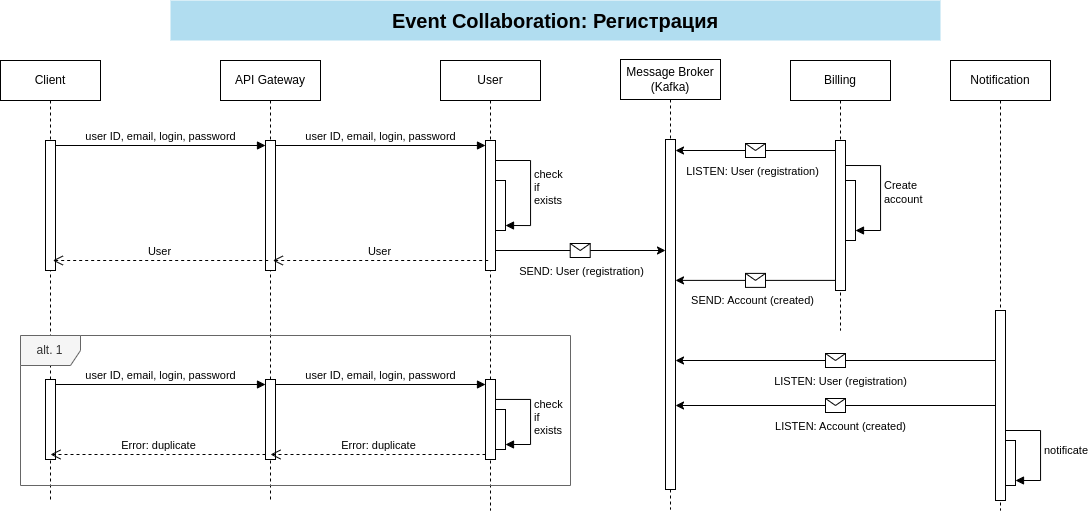

The diagram above was exported from draw.io. Its source (the exported page's mxGraphModel, read from the mxfile embedded in the PNG):
<mxGraphModel dx="1245" dy="780" grid="1" gridSize="10" guides="1" tooltips="1" connect="1" arrows="1" fold="1" page="1" pageScale="1" pageWidth="1169" pageHeight="827" math="0" shadow="0">
  <root>
    <mxCell id="0" />
    <mxCell id="1" parent="0" />
    <mxCell id="9y_bZ9R_-W0dG2h0u1UG-1" value="Client" style="shape=umlLifeline;perimeter=lifelinePerimeter;whiteSpace=wrap;html=1;container=1;dropTarget=0;collapsible=0;recursiveResize=0;outlineConnect=0;portConstraint=eastwest;newEdgeStyle={&quot;edgeStyle&quot;:&quot;elbowEdgeStyle&quot;,&quot;elbow&quot;:&quot;vertical&quot;,&quot;curved&quot;:0,&quot;rounded&quot;:0};" parent="1" vertex="1">
      <mxGeometry x="200" y="190" width="100" height="440" as="geometry" />
    </mxCell>
    <mxCell id="9y_bZ9R_-W0dG2h0u1UG-7" value="" style="html=1;points=[[0,0,0,0,5],[0,1,0,0,-5],[1,0,0,0,5],[1,1,0,0,-5]];perimeter=orthogonalPerimeter;outlineConnect=0;targetShapes=umlLifeline;portConstraint=eastwest;newEdgeStyle={&quot;curved&quot;:0,&quot;rounded&quot;:0};" parent="9y_bZ9R_-W0dG2h0u1UG-1" vertex="1">
      <mxGeometry x="45" y="80" width="10" height="130" as="geometry" />
    </mxCell>
    <mxCell id="9y_bZ9R_-W0dG2h0u1UG-2" value="API Gateway" style="shape=umlLifeline;perimeter=lifelinePerimeter;whiteSpace=wrap;html=1;container=1;dropTarget=0;collapsible=0;recursiveResize=0;outlineConnect=0;portConstraint=eastwest;newEdgeStyle={&quot;edgeStyle&quot;:&quot;elbowEdgeStyle&quot;,&quot;elbow&quot;:&quot;vertical&quot;,&quot;curved&quot;:0,&quot;rounded&quot;:0};" parent="1" vertex="1">
      <mxGeometry x="420" y="190" width="100" height="440" as="geometry" />
    </mxCell>
    <mxCell id="9y_bZ9R_-W0dG2h0u1UG-8" value="" style="html=1;points=[[0,0,0,0,5],[0,1,0,0,-5],[1,0,0,0,5],[1,1,0,0,-5]];perimeter=orthogonalPerimeter;outlineConnect=0;targetShapes=umlLifeline;portConstraint=eastwest;newEdgeStyle={&quot;curved&quot;:0,&quot;rounded&quot;:0};" parent="9y_bZ9R_-W0dG2h0u1UG-2" vertex="1">
      <mxGeometry x="45" y="80" width="10" height="130" as="geometry" />
    </mxCell>
    <mxCell id="9y_bZ9R_-W0dG2h0u1UG-3" value="User" style="shape=umlLifeline;perimeter=lifelinePerimeter;whiteSpace=wrap;html=1;container=1;dropTarget=0;collapsible=0;recursiveResize=0;outlineConnect=0;portConstraint=eastwest;newEdgeStyle={&quot;edgeStyle&quot;:&quot;elbowEdgeStyle&quot;,&quot;elbow&quot;:&quot;vertical&quot;,&quot;curved&quot;:0,&quot;rounded&quot;:0};" parent="1" vertex="1">
      <mxGeometry x="640" y="190" width="100" height="450" as="geometry" />
    </mxCell>
    <mxCell id="9y_bZ9R_-W0dG2h0u1UG-12" value="" style="html=1;points=[[0,0,0,0,5],[0,1,0,0,-5],[1,0,0,0,5],[1,1,0,0,-5]];perimeter=orthogonalPerimeter;outlineConnect=0;targetShapes=umlLifeline;portConstraint=eastwest;newEdgeStyle={&quot;curved&quot;:0,&quot;rounded&quot;:0};" parent="9y_bZ9R_-W0dG2h0u1UG-3" vertex="1">
      <mxGeometry x="45" y="80" width="10" height="130" as="geometry" />
    </mxCell>
    <mxCell id="9y_bZ9R_-W0dG2h0u1UG-16" value="" style="html=1;points=[[0,0,0,0,5],[0,1,0,0,-5],[1,0,0,0,5],[1,1,0,0,-5]];perimeter=orthogonalPerimeter;outlineConnect=0;targetShapes=umlLifeline;portConstraint=eastwest;newEdgeStyle={&quot;curved&quot;:0,&quot;rounded&quot;:0};" parent="9y_bZ9R_-W0dG2h0u1UG-3" vertex="1">
      <mxGeometry x="55" y="120" width="10" height="50" as="geometry" />
    </mxCell>
    <mxCell id="9y_bZ9R_-W0dG2h0u1UG-17" value="check&lt;div&gt;if&lt;/div&gt;&lt;div&gt;exists&lt;/div&gt;" style="html=1;align=left;spacingLeft=2;endArrow=block;rounded=0;edgeStyle=orthogonalEdgeStyle;curved=0;rounded=0;entryX=1;entryY=1;entryDx=0;entryDy=-5;entryPerimeter=0;" parent="9y_bZ9R_-W0dG2h0u1UG-3" source="9y_bZ9R_-W0dG2h0u1UG-12" target="9y_bZ9R_-W0dG2h0u1UG-16" edge="1">
      <mxGeometry relative="1" as="geometry">
        <mxPoint x="60" y="80.02999999999997" as="sourcePoint" />
        <Array as="points">
          <mxPoint x="90" y="100" />
          <mxPoint x="90" y="165" />
        </Array>
      </mxGeometry>
    </mxCell>
    <mxCell id="9y_bZ9R_-W0dG2h0u1UG-9" value="user ID, email, login, password" style="html=1;verticalAlign=bottom;endArrow=block;curved=0;rounded=0;entryX=0;entryY=0;entryDx=0;entryDy=5;exitX=1;exitY=0;exitDx=0;exitDy=5;exitPerimeter=0;" parent="1" source="9y_bZ9R_-W0dG2h0u1UG-7" target="9y_bZ9R_-W0dG2h0u1UG-8" edge="1">
      <mxGeometry relative="1" as="geometry">
        <mxPoint x="390" y="275" as="sourcePoint" />
      </mxGeometry>
    </mxCell>
    <mxCell id="9y_bZ9R_-W0dG2h0u1UG-13" value="user ID, email, login, password" style="html=1;verticalAlign=bottom;endArrow=block;curved=0;rounded=0;entryX=0;entryY=0;entryDx=0;entryDy=5;" parent="1" source="9y_bZ9R_-W0dG2h0u1UG-8" target="9y_bZ9R_-W0dG2h0u1UG-12" edge="1">
      <mxGeometry relative="1" as="geometry">
        <mxPoint x="620" y="275" as="sourcePoint" />
      </mxGeometry>
    </mxCell>
    <mxCell id="9y_bZ9R_-W0dG2h0u1UG-26" value="" style="html=1;points=[[0,0,0,0,5],[0,1,0,0,-5],[1,0,0,0,5],[1,1,0,0,-5]];perimeter=orthogonalPerimeter;outlineConnect=0;targetShapes=umlLifeline;portConstraint=eastwest;newEdgeStyle={&quot;curved&quot;:0,&quot;rounded&quot;:0};" parent="1" vertex="1">
      <mxGeometry x="245" y="509" width="10" height="80" as="geometry" />
    </mxCell>
    <mxCell id="9y_bZ9R_-W0dG2h0u1UG-23" value="" style="html=1;points=[[0,0,0,0,5],[0,1,0,0,-5],[1,0,0,0,5],[1,1,0,0,-5]];perimeter=orthogonalPerimeter;outlineConnect=0;targetShapes=umlLifeline;portConstraint=eastwest;newEdgeStyle={&quot;curved&quot;:0,&quot;rounded&quot;:0};" parent="1" vertex="1">
      <mxGeometry x="465" y="509" width="10" height="80" as="geometry" />
    </mxCell>
    <mxCell id="9y_bZ9R_-W0dG2h0u1UG-24" value="user ID, email, login, password" style="html=1;verticalAlign=bottom;endArrow=block;curved=0;rounded=0;entryX=0;entryY=0;entryDx=0;entryDy=5;exitX=1;exitY=0;exitDx=0;exitDy=5;exitPerimeter=0;" parent="1" target="9y_bZ9R_-W0dG2h0u1UG-23" edge="1">
      <mxGeometry relative="1" as="geometry">
        <mxPoint x="255" y="514" as="sourcePoint" />
      </mxGeometry>
    </mxCell>
    <mxCell id="9y_bZ9R_-W0dG2h0u1UG-25" value="Error: duplicate" style="html=1;verticalAlign=bottom;endArrow=open;dashed=1;endSize=8;curved=0;rounded=0;exitX=0;exitY=1;exitDx=0;exitDy=-5;" parent="1" source="9y_bZ9R_-W0dG2h0u1UG-23" edge="1">
      <mxGeometry relative="1" as="geometry">
        <mxPoint x="250" y="584" as="targetPoint" />
      </mxGeometry>
    </mxCell>
    <mxCell id="9y_bZ9R_-W0dG2h0u1UG-18" value="" style="html=1;points=[[0,0,0,0,5],[0,1,0,0,-5],[1,0,0,0,5],[1,1,0,0,-5]];perimeter=orthogonalPerimeter;outlineConnect=0;targetShapes=umlLifeline;portConstraint=eastwest;newEdgeStyle={&quot;curved&quot;:0,&quot;rounded&quot;:0};" parent="1" vertex="1">
      <mxGeometry x="685" y="509" width="10" height="80" as="geometry" />
    </mxCell>
    <mxCell id="9y_bZ9R_-W0dG2h0u1UG-19" value="" style="html=1;points=[[0,0,0,0,5],[0,1,0,0,-5],[1,0,0,0,5],[1,1,0,0,-5]];perimeter=orthogonalPerimeter;outlineConnect=0;targetShapes=umlLifeline;portConstraint=eastwest;newEdgeStyle={&quot;curved&quot;:0,&quot;rounded&quot;:0};" parent="1" vertex="1">
      <mxGeometry x="695" y="539" width="10" height="40" as="geometry" />
    </mxCell>
    <mxCell id="9y_bZ9R_-W0dG2h0u1UG-20" value="check&lt;div&gt;if&lt;/div&gt;&lt;div&gt;exists&lt;/div&gt;" style="html=1;align=left;spacingLeft=2;endArrow=block;rounded=0;edgeStyle=orthogonalEdgeStyle;curved=0;rounded=0;entryX=1;entryY=1;entryDx=0;entryDy=-5;entryPerimeter=0;" parent="1" source="9y_bZ9R_-W0dG2h0u1UG-18" target="9y_bZ9R_-W0dG2h0u1UG-19" edge="1">
      <mxGeometry relative="1" as="geometry">
        <mxPoint x="700" y="509.03" as="sourcePoint" />
        <Array as="points">
          <mxPoint x="730" y="529" />
          <mxPoint x="730" y="574" />
        </Array>
      </mxGeometry>
    </mxCell>
    <mxCell id="9y_bZ9R_-W0dG2h0u1UG-21" value="user ID, email, login, password" style="html=1;verticalAlign=bottom;endArrow=block;curved=0;rounded=0;entryX=0;entryY=0;entryDx=0;entryDy=5;" parent="1" target="9y_bZ9R_-W0dG2h0u1UG-18" edge="1">
      <mxGeometry relative="1" as="geometry">
        <mxPoint x="475" y="514" as="sourcePoint" />
      </mxGeometry>
    </mxCell>
    <mxCell id="9y_bZ9R_-W0dG2h0u1UG-22" value="Error: duplicate" style="html=1;verticalAlign=bottom;endArrow=open;dashed=1;endSize=8;curved=0;rounded=0;exitX=0;exitY=1;exitDx=0;exitDy=-5;" parent="1" source="9y_bZ9R_-W0dG2h0u1UG-18" edge="1">
      <mxGeometry relative="1" as="geometry">
        <mxPoint x="470" y="584" as="targetPoint" />
      </mxGeometry>
    </mxCell>
    <mxCell id="9y_bZ9R_-W0dG2h0u1UG-15" value="alt. 1" style="shape=umlFrame;whiteSpace=wrap;html=1;pointerEvents=0;fillColor=#f5f5f5;fontColor=#333333;strokeColor=#666666;" parent="1" vertex="1">
      <mxGeometry x="220" y="465" width="550" height="150" as="geometry" />
    </mxCell>
    <mxCell id="9y_bZ9R_-W0dG2h0u1UG-14" value="User" style="html=1;verticalAlign=bottom;endArrow=open;dashed=1;endSize=8;curved=0;rounded=0;exitX=0;exitY=1;exitDx=0;exitDy=-5;" parent="1" edge="1">
      <mxGeometry relative="1" as="geometry">
        <mxPoint x="472.33666666666653" y="390" as="targetPoint" />
        <mxPoint x="687.67" y="390" as="sourcePoint" />
      </mxGeometry>
    </mxCell>
    <mxCell id="9y_bZ9R_-W0dG2h0u1UG-10" value="User" style="html=1;verticalAlign=bottom;endArrow=open;dashed=1;endSize=8;curved=0;rounded=0;exitX=0;exitY=1;exitDx=0;exitDy=-5;" parent="1" edge="1">
      <mxGeometry relative="1" as="geometry">
        <mxPoint x="252.3366666666665" y="390" as="targetPoint" />
        <mxPoint x="467.67" y="390" as="sourcePoint" />
      </mxGeometry>
    </mxCell>
    <mxCell id="ohjz3Hh2sGbxHgRB7Rgv-1" value="Event Collaboration: Регистрация" style="text;html=1;fillColor=#b1ddf0;align=center;verticalAlign=middle;whiteSpace=wrap;rounded=0;fontStyle=1;fontSize=20;strokeColor=none;" parent="1" vertex="1">
      <mxGeometry x="370" y="130" width="770" height="40" as="geometry" />
    </mxCell>
    <mxCell id="QP43bM4NRdmWbUboahpi-1" value="Billing" style="shape=umlLifeline;perimeter=lifelinePerimeter;whiteSpace=wrap;html=1;container=1;dropTarget=0;collapsible=0;recursiveResize=0;outlineConnect=0;portConstraint=eastwest;newEdgeStyle={&quot;edgeStyle&quot;:&quot;elbowEdgeStyle&quot;,&quot;elbow&quot;:&quot;vertical&quot;,&quot;curved&quot;:0,&quot;rounded&quot;:0};" vertex="1" parent="1">
      <mxGeometry x="990" y="190" width="100" height="270" as="geometry" />
    </mxCell>
    <mxCell id="QP43bM4NRdmWbUboahpi-2" value="" style="html=1;points=[[0,0,0,0,5],[0,1,0,0,-5],[1,0,0,0,5],[1,1,0,0,-5]];perimeter=orthogonalPerimeter;outlineConnect=0;targetShapes=umlLifeline;portConstraint=eastwest;newEdgeStyle={&quot;curved&quot;:0,&quot;rounded&quot;:0};" vertex="1" parent="QP43bM4NRdmWbUboahpi-1">
      <mxGeometry x="45" y="80" width="10" height="150" as="geometry" />
    </mxCell>
    <mxCell id="QP43bM4NRdmWbUboahpi-3" value="" style="html=1;points=[[0,0,0,0,5],[0,1,0,0,-5],[1,0,0,0,5],[1,1,0,0,-5]];perimeter=orthogonalPerimeter;outlineConnect=0;targetShapes=umlLifeline;portConstraint=eastwest;newEdgeStyle={&quot;curved&quot;:0,&quot;rounded&quot;:0};" vertex="1" parent="QP43bM4NRdmWbUboahpi-1">
      <mxGeometry x="55" y="120" width="10" height="60" as="geometry" />
    </mxCell>
    <mxCell id="QP43bM4NRdmWbUboahpi-4" value="Create&lt;div&gt;account&lt;/div&gt;" style="html=1;align=left;spacingLeft=2;endArrow=block;rounded=0;edgeStyle=orthogonalEdgeStyle;curved=0;rounded=0;entryX=1;entryY=1;entryDx=0;entryDy=-5;entryPerimeter=0;" edge="1" parent="QP43bM4NRdmWbUboahpi-1">
      <mxGeometry relative="1" as="geometry">
        <mxPoint x="55" y="104.99999999999989" as="sourcePoint" />
        <Array as="points">
          <mxPoint x="90" y="105" />
          <mxPoint x="90" y="170" />
        </Array>
        <mxPoint x="65" y="170" as="targetPoint" />
      </mxGeometry>
    </mxCell>
    <mxCell id="QP43bM4NRdmWbUboahpi-5" value="&lt;div&gt;Message Broker&lt;/div&gt;(Kafka)" style="shape=umlLifeline;perimeter=lifelinePerimeter;whiteSpace=wrap;html=1;container=1;dropTarget=0;collapsible=0;recursiveResize=0;outlineConnect=0;portConstraint=eastwest;newEdgeStyle={&quot;edgeStyle&quot;:&quot;elbowEdgeStyle&quot;,&quot;elbow&quot;:&quot;vertical&quot;,&quot;curved&quot;:0,&quot;rounded&quot;:0};" vertex="1" parent="1">
      <mxGeometry x="820" y="189" width="100" height="450" as="geometry" />
    </mxCell>
    <mxCell id="QP43bM4NRdmWbUboahpi-6" value="" style="html=1;points=[[0,0,0,0,5],[0,1,0,0,-5],[1,0,0,0,5],[1,1,0,0,-5]];perimeter=orthogonalPerimeter;outlineConnect=0;targetShapes=umlLifeline;portConstraint=eastwest;newEdgeStyle={&quot;curved&quot;:0,&quot;rounded&quot;:0};" vertex="1" parent="QP43bM4NRdmWbUboahpi-5">
      <mxGeometry x="45" y="80" width="10" height="350" as="geometry" />
    </mxCell>
    <mxCell id="fTAtkuLfx3vOPNYk9AY7-1" value="" style="endArrow=classic;html=1;rounded=0;" edge="1" parent="1">
      <mxGeometry relative="1" as="geometry">
        <mxPoint x="1035" y="409.89" as="sourcePoint" />
        <mxPoint x="875" y="409.89" as="targetPoint" />
      </mxGeometry>
    </mxCell>
    <mxCell id="fTAtkuLfx3vOPNYk9AY7-2" value="" style="shape=message;html=1;outlineConnect=0;" vertex="1" parent="fTAtkuLfx3vOPNYk9AY7-1">
      <mxGeometry width="20" height="14" relative="1" as="geometry">
        <mxPoint x="-10" y="-7" as="offset" />
      </mxGeometry>
    </mxCell>
    <mxCell id="fTAtkuLfx3vOPNYk9AY7-3" value="SEND: Account (created)" style="edgeLabel;html=1;align=center;verticalAlign=middle;resizable=0;points=[];" vertex="1" connectable="0" parent="fTAtkuLfx3vOPNYk9AY7-1">
      <mxGeometry x="-0.68" y="-3" relative="1" as="geometry">
        <mxPoint x="-58" y="23" as="offset" />
      </mxGeometry>
    </mxCell>
    <mxCell id="fTAtkuLfx3vOPNYk9AY7-4" value="" style="endArrow=classic;html=1;rounded=0;" edge="1" parent="1">
      <mxGeometry relative="1" as="geometry">
        <mxPoint x="1035" y="280" as="sourcePoint" />
        <mxPoint x="875" y="280" as="targetPoint" />
      </mxGeometry>
    </mxCell>
    <mxCell id="fTAtkuLfx3vOPNYk9AY7-5" value="" style="shape=message;html=1;outlineConnect=0;" vertex="1" parent="fTAtkuLfx3vOPNYk9AY7-4">
      <mxGeometry width="20" height="14" relative="1" as="geometry">
        <mxPoint x="-10" y="-7" as="offset" />
      </mxGeometry>
    </mxCell>
    <mxCell id="fTAtkuLfx3vOPNYk9AY7-6" value="LISTEN: User (registration)" style="edgeLabel;html=1;align=center;verticalAlign=middle;resizable=0;points=[];" vertex="1" connectable="0" parent="fTAtkuLfx3vOPNYk9AY7-4">
      <mxGeometry x="-0.68" y="-3" relative="1" as="geometry">
        <mxPoint x="-58" y="23" as="offset" />
      </mxGeometry>
    </mxCell>
    <mxCell id="fTAtkuLfx3vOPNYk9AY7-7" value="" style="endArrow=classic;html=1;rounded=0;" edge="1" parent="1">
      <mxGeometry relative="1" as="geometry">
        <mxPoint x="695" y="380" as="sourcePoint" />
        <mxPoint x="865" y="380" as="targetPoint" />
      </mxGeometry>
    </mxCell>
    <mxCell id="fTAtkuLfx3vOPNYk9AY7-8" value="" style="shape=message;html=1;outlineConnect=0;" vertex="1" parent="fTAtkuLfx3vOPNYk9AY7-7">
      <mxGeometry width="20" height="14" relative="1" as="geometry">
        <mxPoint x="-10" y="-7" as="offset" />
      </mxGeometry>
    </mxCell>
    <mxCell id="fTAtkuLfx3vOPNYk9AY7-9" value="SEND: User (registration)" style="edgeLabel;html=1;align=center;verticalAlign=middle;resizable=0;points=[];" vertex="1" connectable="0" parent="fTAtkuLfx3vOPNYk9AY7-7">
      <mxGeometry x="-0.68" y="-3" relative="1" as="geometry">
        <mxPoint x="58" y="17" as="offset" />
      </mxGeometry>
    </mxCell>
    <mxCell id="5r9NkOE3vOnmk5vGflWP-1" value="Notification" style="shape=umlLifeline;perimeter=lifelinePerimeter;whiteSpace=wrap;html=1;container=1;dropTarget=0;collapsible=0;recursiveResize=0;outlineConnect=0;portConstraint=eastwest;newEdgeStyle={&quot;edgeStyle&quot;:&quot;elbowEdgeStyle&quot;,&quot;elbow&quot;:&quot;vertical&quot;,&quot;curved&quot;:0,&quot;rounded&quot;:0};" vertex="1" parent="1">
      <mxGeometry x="1150" y="190" width="100" height="450" as="geometry" />
    </mxCell>
    <mxCell id="5r9NkOE3vOnmk5vGflWP-2" value="" style="html=1;points=[[0,0,0,0,5],[0,1,0,0,-5],[1,0,0,0,5],[1,1,0,0,-5]];perimeter=orthogonalPerimeter;outlineConnect=0;targetShapes=umlLifeline;portConstraint=eastwest;newEdgeStyle={&quot;curved&quot;:0,&quot;rounded&quot;:0};" vertex="1" parent="5r9NkOE3vOnmk5vGflWP-1">
      <mxGeometry x="45" y="250" width="10" height="190" as="geometry" />
    </mxCell>
    <mxCell id="5r9NkOE3vOnmk5vGflWP-3" value="" style="html=1;points=[[0,0,0,0,5],[0,1,0,0,-5],[1,0,0,0,5],[1,1,0,0,-5]];perimeter=orthogonalPerimeter;outlineConnect=0;targetShapes=umlLifeline;portConstraint=eastwest;newEdgeStyle={&quot;curved&quot;:0,&quot;rounded&quot;:0};" vertex="1" parent="5r9NkOE3vOnmk5vGflWP-1">
      <mxGeometry x="55" y="380" width="10" height="45" as="geometry" />
    </mxCell>
    <mxCell id="5r9NkOE3vOnmk5vGflWP-4" value="notificate" style="html=1;align=left;spacingLeft=2;endArrow=block;rounded=0;edgeStyle=orthogonalEdgeStyle;curved=0;rounded=0;entryX=1;entryY=1;entryDx=0;entryDy=-5;entryPerimeter=0;" edge="1" parent="5r9NkOE3vOnmk5vGflWP-1" target="5r9NkOE3vOnmk5vGflWP-3">
      <mxGeometry relative="1" as="geometry">
        <mxPoint x="55" y="369.9999999999999" as="sourcePoint" />
        <Array as="points">
          <mxPoint x="90" y="370" />
          <mxPoint x="90" y="420" />
        </Array>
      </mxGeometry>
    </mxCell>
    <mxCell id="5r9NkOE3vOnmk5vGflWP-5" value="" style="endArrow=classic;html=1;rounded=0;" edge="1" parent="1">
      <mxGeometry relative="1" as="geometry">
        <mxPoint x="1195" y="490" as="sourcePoint" />
        <mxPoint x="875" y="490" as="targetPoint" />
      </mxGeometry>
    </mxCell>
    <mxCell id="5r9NkOE3vOnmk5vGflWP-6" value="" style="shape=message;html=1;outlineConnect=0;" vertex="1" parent="5r9NkOE3vOnmk5vGflWP-5">
      <mxGeometry width="20" height="14" relative="1" as="geometry">
        <mxPoint x="-10" y="-7" as="offset" />
      </mxGeometry>
    </mxCell>
    <mxCell id="5r9NkOE3vOnmk5vGflWP-7" value="LISTEN: User (registration)" style="edgeLabel;html=1;align=center;verticalAlign=middle;resizable=0;points=[];" vertex="1" connectable="0" parent="5r9NkOE3vOnmk5vGflWP-5">
      <mxGeometry x="-0.68" y="-3" relative="1" as="geometry">
        <mxPoint x="-104" y="23" as="offset" />
      </mxGeometry>
    </mxCell>
    <mxCell id="5r9NkOE3vOnmk5vGflWP-8" value="" style="endArrow=classic;html=1;rounded=0;" edge="1" parent="1" source="5r9NkOE3vOnmk5vGflWP-2" target="QP43bM4NRdmWbUboahpi-6">
      <mxGeometry relative="1" as="geometry">
        <mxPoint x="1190" y="530" as="sourcePoint" />
        <mxPoint x="870" y="530" as="targetPoint" />
      </mxGeometry>
    </mxCell>
    <mxCell id="5r9NkOE3vOnmk5vGflWP-9" value="" style="shape=message;html=1;outlineConnect=0;" vertex="1" parent="5r9NkOE3vOnmk5vGflWP-8">
      <mxGeometry width="20" height="14" relative="1" as="geometry">
        <mxPoint x="-10" y="-7" as="offset" />
      </mxGeometry>
    </mxCell>
    <mxCell id="5r9NkOE3vOnmk5vGflWP-10" value="LISTEN: Account (created)" style="edgeLabel;html=1;align=center;verticalAlign=middle;resizable=0;points=[];" vertex="1" connectable="0" parent="5r9NkOE3vOnmk5vGflWP-8">
      <mxGeometry x="-0.68" y="-3" relative="1" as="geometry">
        <mxPoint x="-104" y="23" as="offset" />
      </mxGeometry>
    </mxCell>
  </root>
</mxGraphModel>